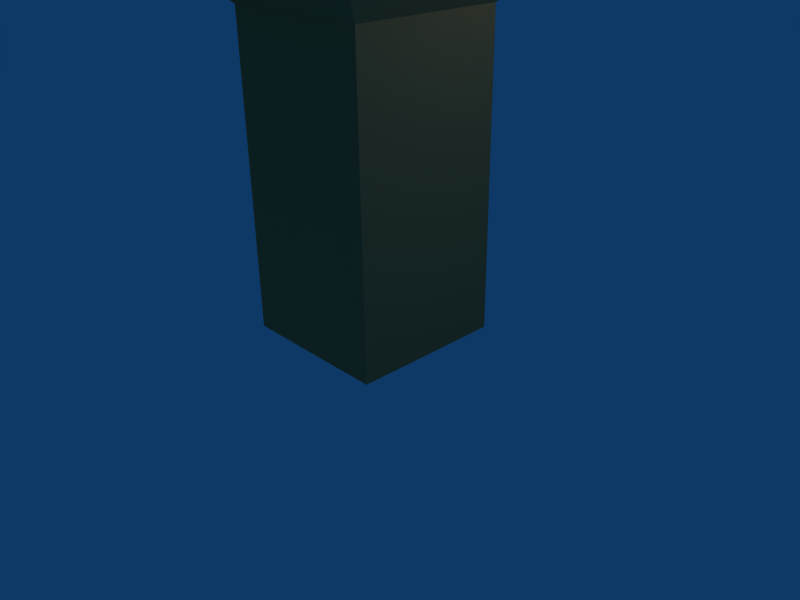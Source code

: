 # Source: tree_2.blend  (saved by Blender 2.67.0; exported with 4.5.12 LTS)
import bpy
from mathutils import Matrix  # noqa: F401  (used for matrix-valued properties, if any)

bpy.ops.wm.read_factory_settings(use_empty=True)
scene = bpy.context.scene
scene.name = 'Scene'

# ---- collections
col_collection_1 = bpy.data.collections.new('Collection 1'); scene.collection.children.link(col_collection_1)

# ---- materials (node trees are filled in below, after node groups)
mat_wood = bpy.data.materials.new('Wood')
mat_wood.alpha_threshold = 0.0
mat_wood.diffuse_color = (0.8, 0.5254, 0.3116, 1.0)
mat_wood.roughness = 0.5
mat_wood.line_color = (0.0, 0.0, 0.0, 1.0)

# ---- material node trees

# ---- world
world_world = bpy.data.worlds.new('World'); scene.world = world_world
world_world.color = (0.05656, 0.2208, 0.4)
world_world.use_sun_shadow = False
world_world.sun_shadow_jitter_overblur = 0.0
world_world.cycles.sampling_method = 'MANUAL'
world_world.cycles.sample_map_resolution = 256

# ---- cameras
cam_camera = bpy.data.cameras.new('Camera')
cam_camera.passepartout_alpha = 0.2
cam_camera.clip_end = 100.0
cam_camera.lens = 35.0
cam_camera.sensor_width = 32.0
cam_camera.sensor_height = 18.0
cam_camera.ortho_scale = 7.314
cam_camera.show_passepartout = False
cam_camera.show_safe_areas = True
cam_camera.dof.focus_distance = 0.0
cam_camera.dof.aperture_fstop = 128.0

# ---- lights
light_spot = bpy.data.lights.new('Spot', 'POINT')
light_spot.transmission_factor = 0.0
light_spot.cutoff_distance = 30.0
light_spot.energy = 100.0
light_spot.shadow_buffer_clip_start = 1.001
light_spot.shadow_soft_size = 1.0
light_spot.shadow_maximum_resolution = 0.006
light_spot.use_absolute_resolution = True
light_spot.cycles.use_multiple_importance_sampling = False

# ---- meshes
me_tree_1 = bpy.data.meshes.new('tree_1')
me_tree_1.from_pydata([(1.0, 1.0, -1.0), (1.0, -1.0, -1.0), (-1.0, -1.0, -1.0), (-1.0, 1.0, -1.0), (1.0, 1.0, 1.0), (1.0, -1.0, 1.0), (-1.0, -1.0, 1.0), (-1.0, 1.0, 1.0), (-2.009, -2.01, 1.503), (-2.009, 2.01, 1.503), (2.009, -2.01, 1.503), (2.009, 2.01, 1.503), (2.009, -2.01, 2.518), (2.009, 2.01, 2.518), (-2.009, 2.01, 2.518), (-2.009, -2.01, 2.518), (-1.002, 1.002, 3.008), (-1.002, -1.002, 3.008), (1.002, -1.002, 3.008), (1.002, 1.002, 3.008)], [], [(0, 1, 2, 3), (0, 4, 5, 1), (1, 5, 6, 2), (2, 6, 7, 3), (4, 0, 3, 7), (7, 6, 8, 9), (6, 5, 10, 8), (4, 7, 9, 11), (5, 4, 11, 10), (10, 11, 13, 12), (11, 9, 14, 13), (8, 10, 12, 15), (9, 8, 15, 14), (14, 15, 17, 16), (15, 12, 18, 17), (13, 14, 16, 19), (12, 13, 19, 18), (19, 16, 17, 18)])
me_tree_1.materials.append(mat_wood)
me_tree_1.use_remesh_preserve_volume = False
me_tree_1.use_remesh_preserve_attributes = False
me_tree_1.use_mirror_vertex_groups = False
me_tree_1.update()

# ---- objects
ob_tree_1 = bpy.data.objects.new('tree_1', me_tree_1)
ob_lamp = bpy.data.objects.new('Lamp', light_spot)
ob_camera = bpy.data.objects.new('Camera', cam_camera)

# ---- transforms, parenting, visibility, modifiers, constraints
ob_tree_1.location = (0.0, 0.0, 2.025)
ob_tree_1.scale = (1.0, 1.0, 1.983)
ob_tree_1.lock_rotations_4d = False
ob_tree_1.empty_display_type = 'ARROWS'
ob_tree_1.color = (0.0, 0.0, 0.0, 1.0)
ob_tree_1.lineart.crease_threshold = 0.0
ob_lamp.location = (4.076, 1.005, 5.904)
ob_lamp.rotation_euler = (0.6503, 0.05522, 1.866)
ob_lamp.lock_rotations_4d = False
ob_lamp.empty_display_type = 'ARROWS'
ob_lamp.color = (0.0, 0.0, 0.0, 0.0)
ob_lamp.lineart.crease_threshold = 0.0
ob_camera.location = (7.481, -6.508, 5.344)
ob_camera.rotation_euler = (1.109, 0.01082, 0.8149)
ob_camera.lock_rotations_4d = False
ob_camera.empty_display_type = 'ARROWS'
ob_camera.color = (0.0, 0.0, 0.0, 0.0)
ob_camera.display_type = 'WIRE'
ob_camera.lineart.crease_threshold = 0.0

# ---- collection membership
col_collection_1.objects.link(ob_tree_1)
col_collection_1.objects.link(ob_lamp)
col_collection_1.objects.link(ob_camera)

# ---- scene / render settings (as saved in the file)
scene.camera = ob_camera
scene.frame_start = 1; scene.frame_end = 250; scene.frame_set(1)
scene.render.engine = 'BLENDER_EEVEE_NEXT'
scene.render.image_settings.file_format = 'JPEG'
scene.render.image_settings.color_mode = 'RGB'
scene.render.image_settings.compression = 90
scene.render.resolution_x = 800
scene.render.resolution_y = 600
scene.render.pixel_aspect_x = 100.0
scene.render.pixel_aspect_y = 100.0
scene.render.fps = 25
scene.render.dither_intensity = 0.0
scene.render.use_compositing = False
scene.render.use_sequencer = False
scene.render.bake_margin = 2
scene.render.bake_bias = 0.0
scene.render.use_stamp_time = False
scene.render.use_stamp_date = False
scene.render.use_stamp_frame = False
scene.render.use_stamp_camera = False
scene.render.use_stamp_scene = False
scene.render.use_stamp_filename = False
scene.render.use_stamp_render_time = False
scene.render.stamp_font_size = 0
scene.cycles.use_denoising = False
scene.cycles.samples = 10
scene.cycles.sampling_pattern = 'TABULATED_SOBOL'
scene.cycles.light_sampling_threshold = 0.0
scene.cycles.use_adaptive_sampling = False
scene.cycles.use_light_tree = False
scene.cycles.blur_glossy = 0.0
scene.cycles.volume_bounces = 1
scene.cycles.pixel_filter_type = 'GAUSSIAN'
scene.cycles.sample_clamp_indirect = 0.0
scene.view_settings.view_transform = 'Raw'
bpy.context.view_layer.update()
